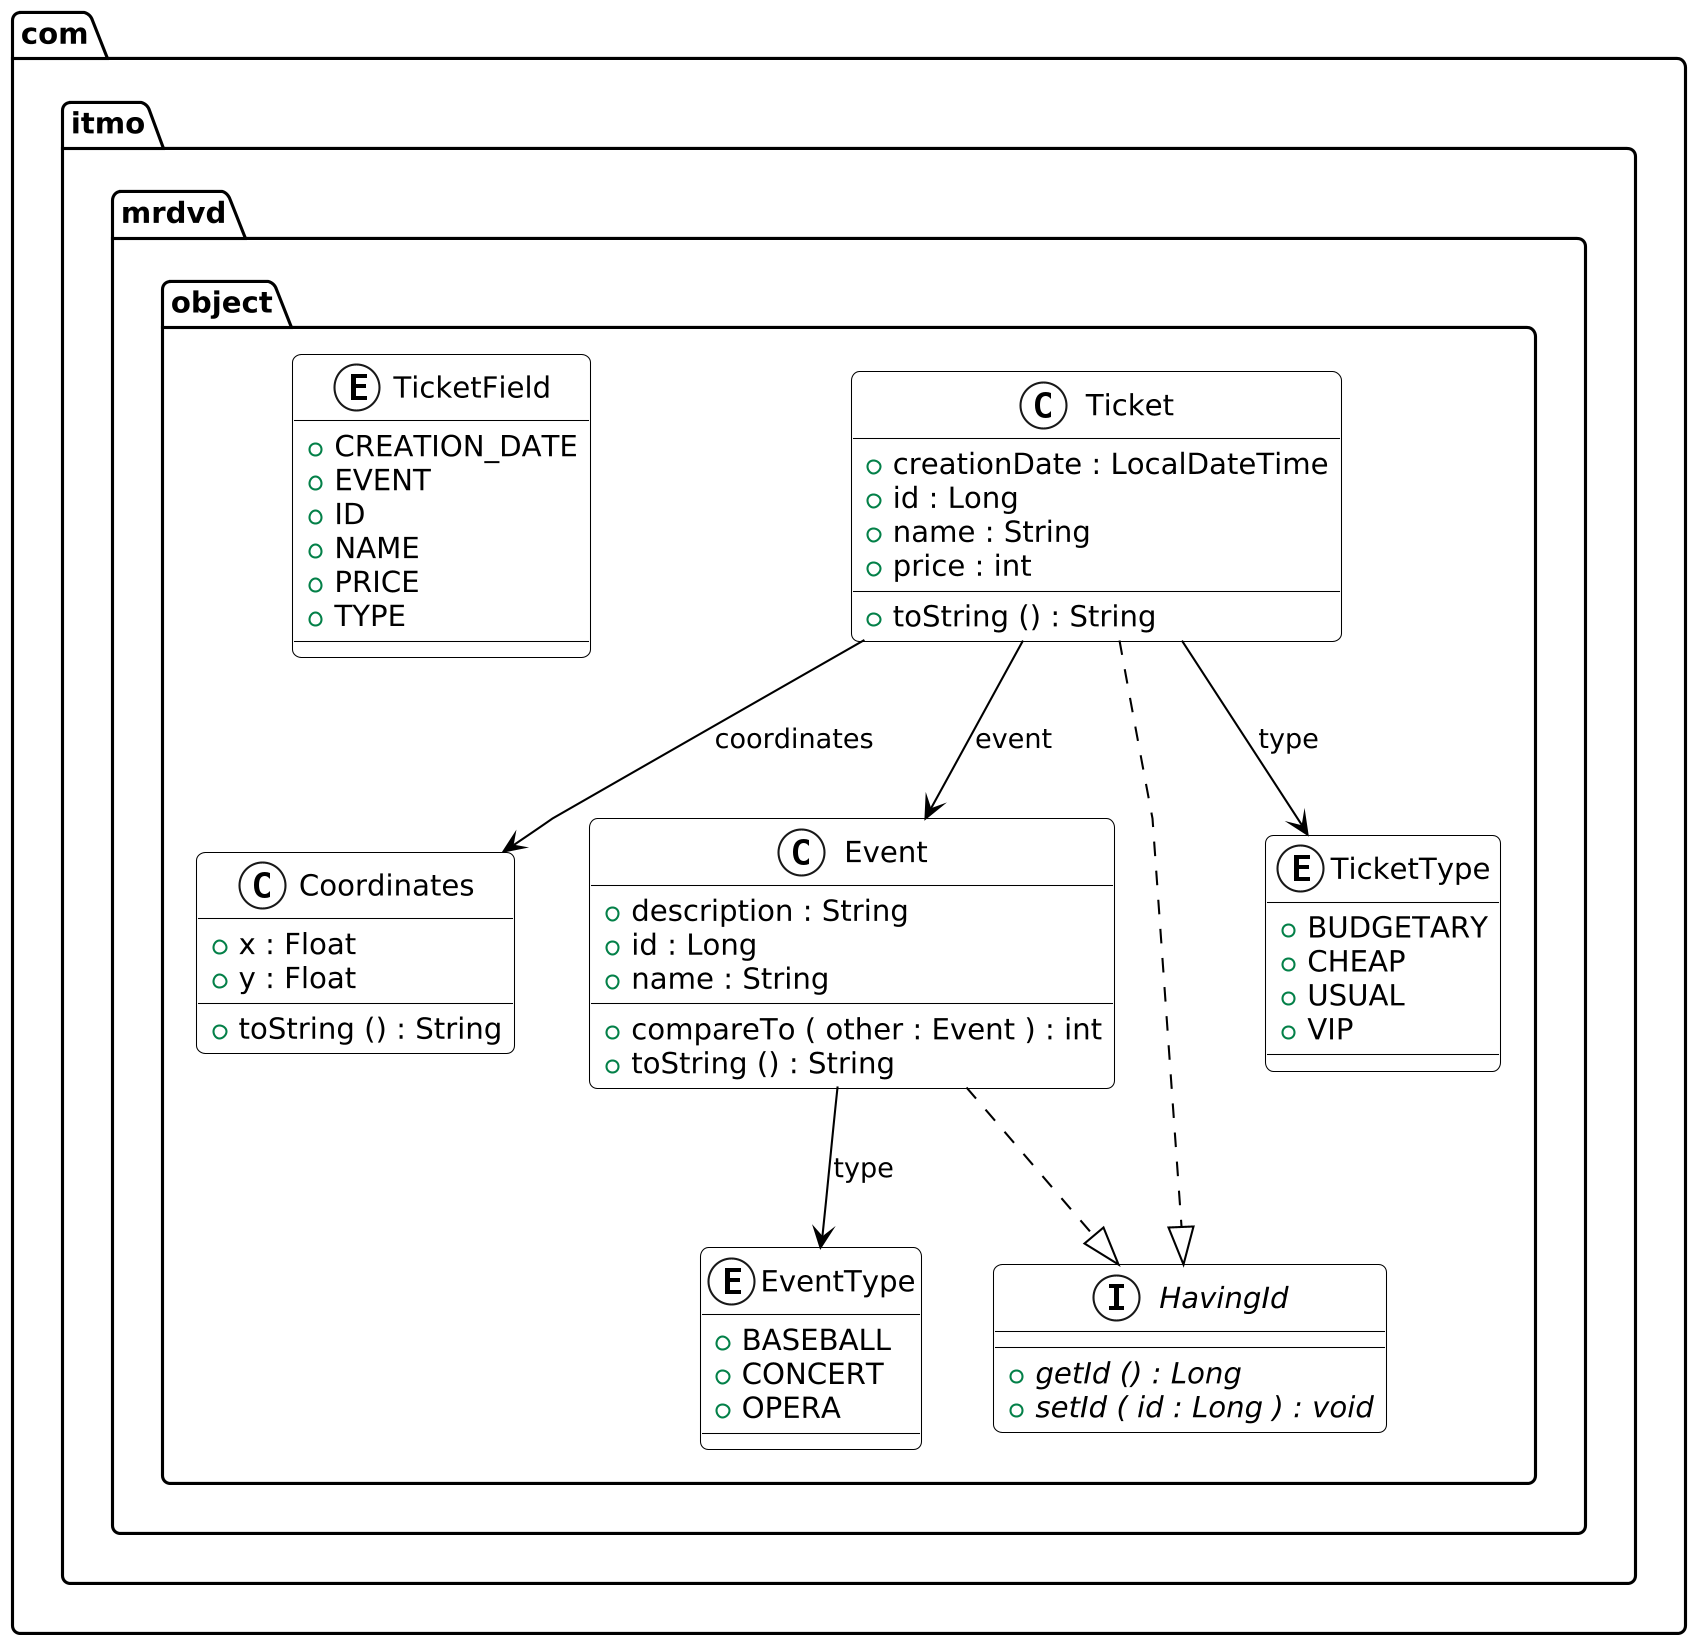

The diagram above was rendered by PlantUML. Its source (embedded in the PNG):
@startuml object

!$BASEPATH = ".."
!include $BASEPATH/globals/stylesheet.iuml

class com.itmo.mrdvd.object.Coordinates {
	{field} +x : Float
	{field} +y : Float
	{method} +toString () : String
}


class com.itmo.mrdvd.object.Event {
	{field} +description : String
	{field} +id : Long
	{field} +name : String
	{method} +compareTo ( other : Event ) : int
	{method} +toString () : String
}


enum com.itmo.mrdvd.object.EventType {
	{field} +BASEBALL
	{field} +CONCERT
	{field} +OPERA
}


interface com.itmo.mrdvd.object.HavingId {
	{method}  {abstract} +getId () : Long
	{method}  {abstract} +setId ( id : Long ) : void
}


class com.itmo.mrdvd.object.Ticket {
	{field} +creationDate : LocalDateTime
	{field} +id : Long
	{field} +name : String
	{field} +price : int
	{method} +toString () : String
}


enum com.itmo.mrdvd.object.TicketField {
	{field} +CREATION_DATE
	{field} +EVENT
	{field} +ID
	{field} +NAME
	{field} +PRICE
	{field} +TYPE
}


enum com.itmo.mrdvd.object.TicketType {
	{field} +BUDGETARY
	{field} +CHEAP
	{field} +USUAL
	{field} +VIP
}




com.itmo.mrdvd.object.Event -->  com.itmo.mrdvd.object.EventType : type
com.itmo.mrdvd.object.Event ..|>  com.itmo.mrdvd.object.HavingId
com.itmo.mrdvd.object.Ticket -->  com.itmo.mrdvd.object.Coordinates : coordinates
com.itmo.mrdvd.object.Ticket -->  com.itmo.mrdvd.object.Event : event
com.itmo.mrdvd.object.Ticket -->  com.itmo.mrdvd.object.TicketType : type
com.itmo.mrdvd.object.Ticket ..|>  com.itmo.mrdvd.object.HavingId

@enduml